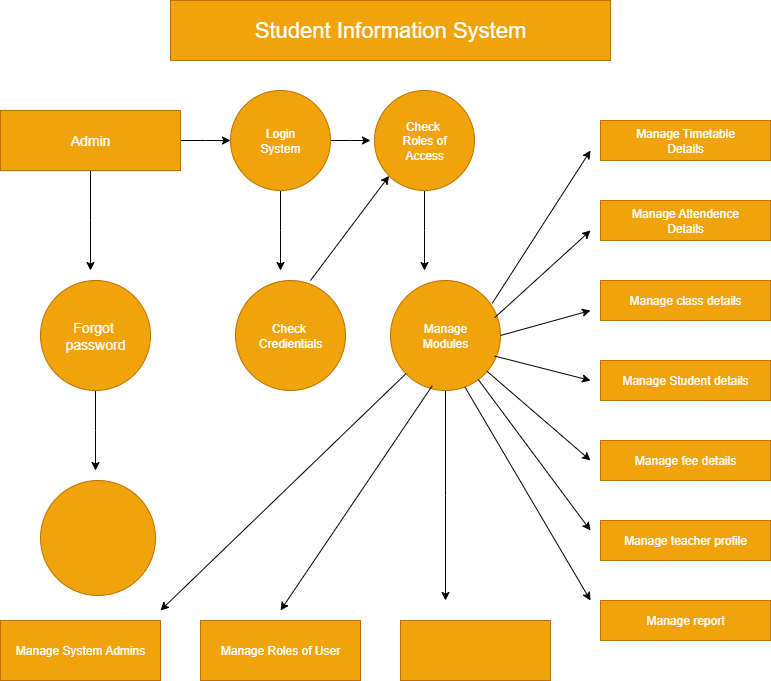

The diagram above was exported from draw.io. Its source (the exported page's mxGraphModel, read from the mxfile embedded in the PNG):
<mxGraphModel dx="1042" dy="561" grid="1" gridSize="10" guides="1" tooltips="1" connect="1" arrows="1" fold="1" page="1" pageScale="1" pageWidth="827" pageHeight="1169" math="0" shadow="0">
  <root>
    <mxCell id="0" />
    <mxCell id="1" parent="0" />
    <mxCell id="_BP-6ZfkmuqVgNiFopnD-1" value="&lt;font style=&quot;font-size: 22px;&quot;&gt;Student Information System&lt;/font&gt;" style="rounded=0;whiteSpace=wrap;html=1;fillColor=#f0a30a;fontColor=#FFFFFF;strokeColor=#BD7000;" vertex="1" parent="1">
      <mxGeometry x="210" y="40" width="440" height="60" as="geometry" />
    </mxCell>
    <mxCell id="_BP-6ZfkmuqVgNiFopnD-22" style="edgeStyle=orthogonalEdgeStyle;rounded=0;orthogonalLoop=1;jettySize=auto;html=1;exitX=0.5;exitY=1;exitDx=0;exitDy=0;" edge="1" parent="1" source="_BP-6ZfkmuqVgNiFopnD-2">
      <mxGeometry relative="1" as="geometry">
        <mxPoint x="130" y="310" as="targetPoint" />
      </mxGeometry>
    </mxCell>
    <mxCell id="_BP-6ZfkmuqVgNiFopnD-25" style="edgeStyle=orthogonalEdgeStyle;rounded=0;orthogonalLoop=1;jettySize=auto;html=1;" edge="1" parent="1" source="_BP-6ZfkmuqVgNiFopnD-2">
      <mxGeometry relative="1" as="geometry">
        <mxPoint x="270" y="180" as="targetPoint" />
      </mxGeometry>
    </mxCell>
    <mxCell id="_BP-6ZfkmuqVgNiFopnD-2" value="&lt;font style=&quot;font-size: 14px;&quot;&gt;Admin&lt;/font&gt;" style="rounded=0;whiteSpace=wrap;html=1;fillColor=#f0a30a;fontColor=#FFFFFF;strokeColor=#BD7000;" vertex="1" parent="1">
      <mxGeometry x="40" y="150" width="180" height="60" as="geometry" />
    </mxCell>
    <mxCell id="_BP-6ZfkmuqVgNiFopnD-33" style="edgeStyle=orthogonalEdgeStyle;rounded=0;orthogonalLoop=1;jettySize=auto;html=1;exitX=0.5;exitY=1;exitDx=0;exitDy=0;" edge="1" parent="1" source="_BP-6ZfkmuqVgNiFopnD-3">
      <mxGeometry relative="1" as="geometry">
        <mxPoint x="135" y="510" as="targetPoint" />
      </mxGeometry>
    </mxCell>
    <mxCell id="_BP-6ZfkmuqVgNiFopnD-3" value="&lt;font style=&quot;font-size: 14px;&quot;&gt;Forgot&amp;nbsp;&lt;/font&gt;&lt;div&gt;&lt;font style=&quot;font-size: 14px;&quot;&gt;password&lt;/font&gt;&lt;/div&gt;" style="ellipse;whiteSpace=wrap;html=1;aspect=fixed;fillColor=#f0a30a;fontColor=#FFFFFF;strokeColor=#BD7000;" vertex="1" parent="1">
      <mxGeometry x="80" y="320" width="110" height="110" as="geometry" />
    </mxCell>
    <mxCell id="_BP-6ZfkmuqVgNiFopnD-4" value="Check&amp;nbsp;&lt;div&gt;Credientials&lt;/div&gt;" style="ellipse;whiteSpace=wrap;html=1;aspect=fixed;fillColor=#f0a30a;fontColor=#FFFFFF;strokeColor=#BD7000;" vertex="1" parent="1">
      <mxGeometry x="275" y="320" width="110" height="110" as="geometry" />
    </mxCell>
    <mxCell id="_BP-6ZfkmuqVgNiFopnD-26" style="edgeStyle=orthogonalEdgeStyle;rounded=0;orthogonalLoop=1;jettySize=auto;html=1;exitX=1;exitY=0.5;exitDx=0;exitDy=0;" edge="1" parent="1" source="_BP-6ZfkmuqVgNiFopnD-6">
      <mxGeometry relative="1" as="geometry">
        <mxPoint x="410" y="180" as="targetPoint" />
      </mxGeometry>
    </mxCell>
    <mxCell id="_BP-6ZfkmuqVgNiFopnD-28" style="edgeStyle=orthogonalEdgeStyle;rounded=0;orthogonalLoop=1;jettySize=auto;html=1;exitX=0.5;exitY=1;exitDx=0;exitDy=0;" edge="1" parent="1" source="_BP-6ZfkmuqVgNiFopnD-6">
      <mxGeometry relative="1" as="geometry">
        <mxPoint x="320" y="310" as="targetPoint" />
      </mxGeometry>
    </mxCell>
    <mxCell id="_BP-6ZfkmuqVgNiFopnD-6" value="Login&lt;div&gt;System&lt;/div&gt;" style="ellipse;whiteSpace=wrap;html=1;aspect=fixed;fillColor=#f0a30a;fontColor=#FFFFFF;strokeColor=#BD7000;" vertex="1" parent="1">
      <mxGeometry x="270" y="130" width="100" height="100" as="geometry" />
    </mxCell>
    <mxCell id="_BP-6ZfkmuqVgNiFopnD-30" style="edgeStyle=orthogonalEdgeStyle;rounded=0;orthogonalLoop=1;jettySize=auto;html=1;exitX=0.5;exitY=1;exitDx=0;exitDy=0;" edge="1" parent="1" source="_BP-6ZfkmuqVgNiFopnD-7">
      <mxGeometry relative="1" as="geometry">
        <mxPoint x="464" y="310" as="targetPoint" />
      </mxGeometry>
    </mxCell>
    <mxCell id="_BP-6ZfkmuqVgNiFopnD-7" value="Check&amp;nbsp;&lt;div&gt;Roles of&lt;/div&gt;&lt;div&gt;Access&lt;/div&gt;" style="ellipse;whiteSpace=wrap;html=1;aspect=fixed;fillColor=#f0a30a;fontColor=#FFFFFF;strokeColor=#BD7000;" vertex="1" parent="1">
      <mxGeometry x="414" y="130" width="100" height="100" as="geometry" />
    </mxCell>
    <mxCell id="_BP-6ZfkmuqVgNiFopnD-40" style="edgeStyle=orthogonalEdgeStyle;rounded=0;orthogonalLoop=1;jettySize=auto;html=1;exitX=0.5;exitY=1;exitDx=0;exitDy=0;" edge="1" parent="1" source="_BP-6ZfkmuqVgNiFopnD-8">
      <mxGeometry relative="1" as="geometry">
        <mxPoint x="485" y="640" as="targetPoint" />
      </mxGeometry>
    </mxCell>
    <mxCell id="_BP-6ZfkmuqVgNiFopnD-8" value="Manage&lt;div&gt;Modules&lt;/div&gt;" style="ellipse;whiteSpace=wrap;html=1;aspect=fixed;fillColor=#f0a30a;fontColor=#FFFFFF;strokeColor=#BD7000;" vertex="1" parent="1">
      <mxGeometry x="430" y="320" width="110" height="110" as="geometry" />
    </mxCell>
    <mxCell id="_BP-6ZfkmuqVgNiFopnD-9" value="Manage Timetable&lt;div&gt;Details&lt;/div&gt;" style="rounded=0;whiteSpace=wrap;html=1;fillColor=#f0a30a;fontColor=#FFFFFF;strokeColor=#BD7000;" vertex="1" parent="1">
      <mxGeometry x="640" y="160" width="170" height="40" as="geometry" />
    </mxCell>
    <mxCell id="_BP-6ZfkmuqVgNiFopnD-10" value="Manage Attendence&lt;div&gt;Details&lt;/div&gt;" style="rounded=0;whiteSpace=wrap;html=1;fillColor=#f0a30a;strokeColor=#BD7000;fontColor=#FFFFFF;" vertex="1" parent="1">
      <mxGeometry x="640" y="240" width="170" height="40" as="geometry" />
    </mxCell>
    <mxCell id="_BP-6ZfkmuqVgNiFopnD-11" value="Manage class details" style="rounded=0;whiteSpace=wrap;html=1;fillColor=#f0a30a;fontColor=#FFFFFF;strokeColor=#BD7000;" vertex="1" parent="1">
      <mxGeometry x="640" y="320" width="170" height="40" as="geometry" />
    </mxCell>
    <mxCell id="_BP-6ZfkmuqVgNiFopnD-12" value="Manage Student details" style="rounded=0;whiteSpace=wrap;html=1;fillColor=#f0a30a;fontColor=#FFFFFF;strokeColor=#BD7000;" vertex="1" parent="1">
      <mxGeometry x="640" y="400" width="170" height="40" as="geometry" />
    </mxCell>
    <mxCell id="_BP-6ZfkmuqVgNiFopnD-13" value="Manage fee details" style="rounded=0;whiteSpace=wrap;html=1;fillColor=#f0a30a;fontColor=#FFFFFF;strokeColor=#BD7000;" vertex="1" parent="1">
      <mxGeometry x="640" y="480" width="170" height="40" as="geometry" />
    </mxCell>
    <mxCell id="_BP-6ZfkmuqVgNiFopnD-14" value="Manage teacher profile" style="rounded=0;whiteSpace=wrap;html=1;fillColor=#f0a30a;fontColor=#FFFFFF;strokeColor=#BD7000;" vertex="1" parent="1">
      <mxGeometry x="640" y="560" width="170" height="40" as="geometry" />
    </mxCell>
    <mxCell id="_BP-6ZfkmuqVgNiFopnD-15" value="Manage report" style="rounded=0;whiteSpace=wrap;html=1;fillColor=#f0a30a;fontColor=#FFFFFF;strokeColor=#BD7000;" vertex="1" parent="1">
      <mxGeometry x="640" y="640" width="170" height="40" as="geometry" />
    </mxCell>
    <mxCell id="_BP-6ZfkmuqVgNiFopnD-16" value="Manage System Admins" style="rounded=0;whiteSpace=wrap;html=1;fillColor=#f0a30a;fontColor=#FFFFFF;strokeColor=#BD7000;" vertex="1" parent="1">
      <mxGeometry x="40" y="660" width="160" height="60" as="geometry" />
    </mxCell>
    <mxCell id="_BP-6ZfkmuqVgNiFopnD-17" value="Manage Roles of User" style="rounded=0;whiteSpace=wrap;html=1;fillColor=#f0a30a;fontColor=#FFFFFF;strokeColor=#BD7000;" vertex="1" parent="1">
      <mxGeometry x="240" y="660" width="160" height="60" as="geometry" />
    </mxCell>
    <mxCell id="_BP-6ZfkmuqVgNiFopnD-18" value="" style="rounded=0;whiteSpace=wrap;html=1;fillColor=#f0a30a;fontColor=#FFFFFF;strokeColor=#BD7000;" vertex="1" parent="1">
      <mxGeometry x="440" y="660" width="150" height="60" as="geometry" />
    </mxCell>
    <mxCell id="_BP-6ZfkmuqVgNiFopnD-32" value="" style="ellipse;whiteSpace=wrap;html=1;aspect=fixed;fillColor=#f0a30a;fontColor=#000000;strokeColor=#BD7000;" vertex="1" parent="1">
      <mxGeometry x="80" y="520" width="115" height="115" as="geometry" />
    </mxCell>
    <mxCell id="_BP-6ZfkmuqVgNiFopnD-34" value="" style="endArrow=classic;html=1;rounded=0;entryX=0;entryY=1;entryDx=0;entryDy=0;" edge="1" parent="1" target="_BP-6ZfkmuqVgNiFopnD-7">
      <mxGeometry width="50" height="50" relative="1" as="geometry">
        <mxPoint x="350" y="320" as="sourcePoint" />
        <mxPoint x="400" y="270" as="targetPoint" />
        <Array as="points" />
      </mxGeometry>
    </mxCell>
    <mxCell id="_BP-6ZfkmuqVgNiFopnD-38" value="" style="endArrow=classic;html=1;rounded=0;" edge="1" parent="1" source="_BP-6ZfkmuqVgNiFopnD-8">
      <mxGeometry width="50" height="50" relative="1" as="geometry">
        <mxPoint x="240" y="630" as="sourcePoint" />
        <mxPoint x="200" y="650" as="targetPoint" />
      </mxGeometry>
    </mxCell>
    <mxCell id="_BP-6ZfkmuqVgNiFopnD-41" value="" style="endArrow=classic;html=1;rounded=0;exitX=0.38;exitY=0.956;exitDx=0;exitDy=0;exitPerimeter=0;" edge="1" parent="1" source="_BP-6ZfkmuqVgNiFopnD-8">
      <mxGeometry width="50" height="50" relative="1" as="geometry">
        <mxPoint x="364" y="600" as="sourcePoint" />
        <mxPoint x="320" y="650" as="targetPoint" />
      </mxGeometry>
    </mxCell>
    <mxCell id="_BP-6ZfkmuqVgNiFopnD-42" value="" style="endArrow=classic;html=1;rounded=0;exitX=0.678;exitY=0.971;exitDx=0;exitDy=0;exitPerimeter=0;" edge="1" parent="1" source="_BP-6ZfkmuqVgNiFopnD-8">
      <mxGeometry width="50" height="50" relative="1" as="geometry">
        <mxPoint x="505" y="430" as="sourcePoint" />
        <mxPoint x="630" y="640" as="targetPoint" />
      </mxGeometry>
    </mxCell>
    <mxCell id="_BP-6ZfkmuqVgNiFopnD-44" value="" style="endArrow=classic;html=1;rounded=0;" edge="1" parent="1" source="_BP-6ZfkmuqVgNiFopnD-8">
      <mxGeometry width="50" height="50" relative="1" as="geometry">
        <mxPoint x="550" y="470" as="sourcePoint" />
        <mxPoint x="630" y="570" as="targetPoint" />
      </mxGeometry>
    </mxCell>
    <mxCell id="_BP-6ZfkmuqVgNiFopnD-46" value="" style="endArrow=classic;html=1;rounded=0;" edge="1" parent="1" source="_BP-6ZfkmuqVgNiFopnD-8">
      <mxGeometry width="50" height="50" relative="1" as="geometry">
        <mxPoint x="550" y="440" as="sourcePoint" />
        <mxPoint x="630" y="500" as="targetPoint" />
      </mxGeometry>
    </mxCell>
    <mxCell id="_BP-6ZfkmuqVgNiFopnD-47" value="" style="endArrow=classic;html=1;rounded=0;exitX=0.947;exitY=0.687;exitDx=0;exitDy=0;exitPerimeter=0;" edge="1" parent="1" source="_BP-6ZfkmuqVgNiFopnD-8">
      <mxGeometry width="50" height="50" relative="1" as="geometry">
        <mxPoint x="530" y="390" as="sourcePoint" />
        <mxPoint x="630" y="420" as="targetPoint" />
      </mxGeometry>
    </mxCell>
    <mxCell id="_BP-6ZfkmuqVgNiFopnD-48" value="" style="endArrow=classic;html=1;rounded=0;" edge="1" parent="1">
      <mxGeometry width="50" height="50" relative="1" as="geometry">
        <mxPoint x="540" y="375" as="sourcePoint" />
        <mxPoint x="630" y="350" as="targetPoint" />
      </mxGeometry>
    </mxCell>
    <mxCell id="_BP-6ZfkmuqVgNiFopnD-49" value="" style="endArrow=classic;html=1;rounded=0;exitX=0.947;exitY=0.338;exitDx=0;exitDy=0;exitPerimeter=0;" edge="1" parent="1" source="_BP-6ZfkmuqVgNiFopnD-8">
      <mxGeometry width="50" height="50" relative="1" as="geometry">
        <mxPoint x="540" y="360" as="sourcePoint" />
        <mxPoint x="630" y="270" as="targetPoint" />
      </mxGeometry>
    </mxCell>
    <mxCell id="_BP-6ZfkmuqVgNiFopnD-50" value="" style="endArrow=classic;html=1;rounded=0;exitX=0.925;exitY=0.207;exitDx=0;exitDy=0;exitPerimeter=0;" edge="1" parent="1" source="_BP-6ZfkmuqVgNiFopnD-8">
      <mxGeometry width="50" height="50" relative="1" as="geometry">
        <mxPoint x="540" y="330" as="sourcePoint" />
        <mxPoint x="630" y="190" as="targetPoint" />
      </mxGeometry>
    </mxCell>
  </root>
</mxGraphModel>